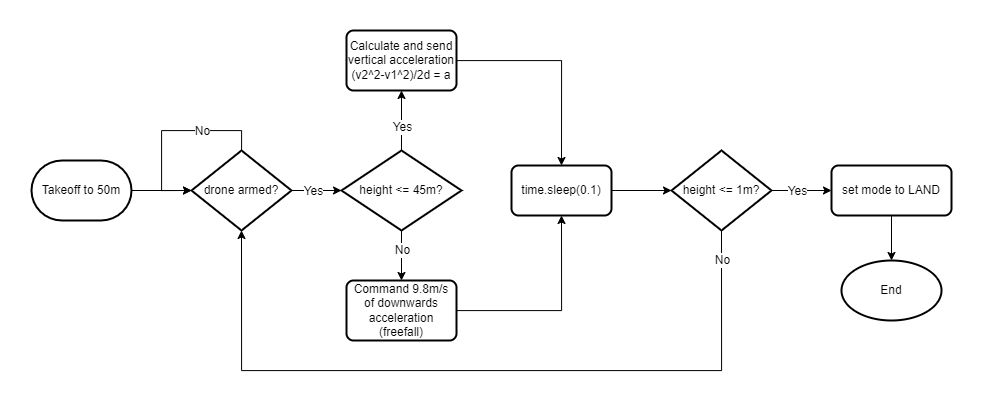

The diagram above was exported from draw.io. Its source (the exported page's mxGraphModel, read from the mxfile embedded in the PNG):
<mxGraphModel dx="2607" dy="1375" grid="1" gridSize="10" guides="1" tooltips="1" connect="1" arrows="1" fold="1" page="1" pageScale="1" pageWidth="850" pageHeight="1100" math="0" shadow="0">
  <root>
    <mxCell id="0" />
    <mxCell id="1" parent="0" />
    <mxCell id="9-jIX43nJT-8z2B2m9vy-22" value="" style="edgeStyle=orthogonalEdgeStyle;rounded=0;orthogonalLoop=1;jettySize=auto;html=1;" edge="1" parent="1" source="9-jIX43nJT-8z2B2m9vy-2" target="9-jIX43nJT-8z2B2m9vy-21">
      <mxGeometry relative="1" as="geometry" />
    </mxCell>
    <mxCell id="9-jIX43nJT-8z2B2m9vy-2" value="Takeoff to 50m" style="strokeWidth=2;html=1;shape=mxgraph.flowchart.terminator;whiteSpace=wrap;" vertex="1" parent="1">
      <mxGeometry x="320" y="450" width="100" height="60" as="geometry" />
    </mxCell>
    <mxCell id="9-jIX43nJT-8z2B2m9vy-37" value="" style="edgeStyle=orthogonalEdgeStyle;rounded=0;orthogonalLoop=1;jettySize=auto;html=1;" edge="1" parent="1" source="9-jIX43nJT-8z2B2m9vy-7" target="9-jIX43nJT-8z2B2m9vy-19">
      <mxGeometry relative="1" as="geometry" />
    </mxCell>
    <mxCell id="9-jIX43nJT-8z2B2m9vy-45" value="Yes" style="edgeLabel;html=1;align=center;verticalAlign=middle;resizable=0;points=[];fontSize=12;" vertex="1" connectable="0" parent="9-jIX43nJT-8z2B2m9vy-37">
      <mxGeometry x="-0.1733" relative="1" as="geometry">
        <mxPoint as="offset" />
      </mxGeometry>
    </mxCell>
    <mxCell id="9-jIX43nJT-8z2B2m9vy-42" style="edgeStyle=orthogonalEdgeStyle;rounded=0;orthogonalLoop=1;jettySize=auto;html=1;entryX=0.5;entryY=1;entryDx=0;entryDy=0;entryPerimeter=0;exitX=0.5;exitY=1;exitDx=0;exitDy=0;exitPerimeter=0;" edge="1" parent="1" source="9-jIX43nJT-8z2B2m9vy-7" target="9-jIX43nJT-8z2B2m9vy-21">
      <mxGeometry relative="1" as="geometry">
        <Array as="points">
          <mxPoint x="1010" y="660" />
          <mxPoint x="530" y="660" />
        </Array>
      </mxGeometry>
    </mxCell>
    <mxCell id="9-jIX43nJT-8z2B2m9vy-44" value="No" style="edgeLabel;html=1;align=center;verticalAlign=middle;resizable=0;points=[];fontSize=12;" vertex="1" connectable="0" parent="9-jIX43nJT-8z2B2m9vy-42">
      <mxGeometry x="-0.8792" y="-1" relative="1" as="geometry">
        <mxPoint x="1" y="-16" as="offset" />
      </mxGeometry>
    </mxCell>
    <mxCell id="9-jIX43nJT-8z2B2m9vy-7" value="height &amp;lt;= 1m?" style="strokeWidth=2;html=1;shape=mxgraph.flowchart.decision;whiteSpace=wrap;" vertex="1" parent="1">
      <mxGeometry x="960" y="440" width="100" height="80" as="geometry" />
    </mxCell>
    <mxCell id="9-jIX43nJT-8z2B2m9vy-35" style="edgeStyle=orthogonalEdgeStyle;rounded=0;orthogonalLoop=1;jettySize=auto;html=1;entryX=0.5;entryY=0;entryDx=0;entryDy=0;" edge="1" parent="1" source="9-jIX43nJT-8z2B2m9vy-13" target="9-jIX43nJT-8z2B2m9vy-48">
      <mxGeometry relative="1" as="geometry" />
    </mxCell>
    <mxCell id="9-jIX43nJT-8z2B2m9vy-13" value="Calculate and send vertical acceleration&lt;br&gt;(v2^2-v1^2)/2d = a" style="rounded=1;whiteSpace=wrap;html=1;absoluteArcSize=1;arcSize=14;strokeWidth=2;" vertex="1" parent="1">
      <mxGeometry x="635" y="320" width="110" height="60" as="geometry" />
    </mxCell>
    <mxCell id="9-jIX43nJT-8z2B2m9vy-38" value="" style="edgeStyle=orthogonalEdgeStyle;rounded=0;orthogonalLoop=1;jettySize=auto;html=1;" edge="1" parent="1" source="9-jIX43nJT-8z2B2m9vy-19" target="9-jIX43nJT-8z2B2m9vy-20">
      <mxGeometry relative="1" as="geometry" />
    </mxCell>
    <mxCell id="9-jIX43nJT-8z2B2m9vy-19" value="set mode to LAND" style="rounded=1;whiteSpace=wrap;html=1;absoluteArcSize=1;arcSize=14;strokeWidth=2;" vertex="1" parent="1">
      <mxGeometry x="1120" y="455" width="120" height="50" as="geometry" />
    </mxCell>
    <mxCell id="9-jIX43nJT-8z2B2m9vy-20" value="End" style="strokeWidth=2;html=1;shape=mxgraph.flowchart.start_1;whiteSpace=wrap;" vertex="1" parent="1">
      <mxGeometry x="1130" y="550" width="100" height="60" as="geometry" />
    </mxCell>
    <mxCell id="9-jIX43nJT-8z2B2m9vy-24" value="" style="edgeStyle=orthogonalEdgeStyle;rounded=0;orthogonalLoop=1;jettySize=auto;html=1;" edge="1" parent="1" source="9-jIX43nJT-8z2B2m9vy-21" target="9-jIX43nJT-8z2B2m9vy-23">
      <mxGeometry relative="1" as="geometry" />
    </mxCell>
    <mxCell id="9-jIX43nJT-8z2B2m9vy-25" value="Yes" style="edgeLabel;html=1;align=center;verticalAlign=middle;resizable=0;points=[];fontSize=12;" vertex="1" connectable="0" parent="9-jIX43nJT-8z2B2m9vy-24">
      <mxGeometry x="-0.2164" y="-2" relative="1" as="geometry">
        <mxPoint x="1" y="-2" as="offset" />
      </mxGeometry>
    </mxCell>
    <mxCell id="9-jIX43nJT-8z2B2m9vy-21" value="drone armed?" style="strokeWidth=2;html=1;shape=mxgraph.flowchart.decision;whiteSpace=wrap;" vertex="1" parent="1">
      <mxGeometry x="480" y="440" width="100" height="80" as="geometry" />
    </mxCell>
    <mxCell id="9-jIX43nJT-8z2B2m9vy-30" value="" style="edgeStyle=orthogonalEdgeStyle;rounded=0;orthogonalLoop=1;jettySize=auto;html=1;" edge="1" parent="1" source="9-jIX43nJT-8z2B2m9vy-23" target="9-jIX43nJT-8z2B2m9vy-29">
      <mxGeometry relative="1" as="geometry" />
    </mxCell>
    <mxCell id="9-jIX43nJT-8z2B2m9vy-31" value="No" style="edgeLabel;html=1;align=center;verticalAlign=middle;resizable=0;points=[];fontSize=12;" vertex="1" connectable="0" parent="9-jIX43nJT-8z2B2m9vy-30">
      <mxGeometry x="-0.32" y="-2" relative="1" as="geometry">
        <mxPoint x="2" y="3" as="offset" />
      </mxGeometry>
    </mxCell>
    <mxCell id="9-jIX43nJT-8z2B2m9vy-32" value="" style="edgeStyle=orthogonalEdgeStyle;rounded=0;orthogonalLoop=1;jettySize=auto;html=1;" edge="1" parent="1" source="9-jIX43nJT-8z2B2m9vy-23" target="9-jIX43nJT-8z2B2m9vy-13">
      <mxGeometry relative="1" as="geometry" />
    </mxCell>
    <mxCell id="9-jIX43nJT-8z2B2m9vy-34" value="Yes" style="edgeLabel;html=1;align=center;verticalAlign=middle;resizable=0;points=[];fontSize=12;" vertex="1" connectable="0" parent="9-jIX43nJT-8z2B2m9vy-32">
      <mxGeometry x="-0.1905" y="-1" relative="1" as="geometry">
        <mxPoint x="-1" as="offset" />
      </mxGeometry>
    </mxCell>
    <mxCell id="9-jIX43nJT-8z2B2m9vy-23" value="height &amp;lt;= 45m?" style="strokeWidth=2;html=1;shape=mxgraph.flowchart.decision;whiteSpace=wrap;" vertex="1" parent="1">
      <mxGeometry x="630" y="440" width="120" height="80" as="geometry" />
    </mxCell>
    <mxCell id="9-jIX43nJT-8z2B2m9vy-36" style="edgeStyle=orthogonalEdgeStyle;rounded=0;orthogonalLoop=1;jettySize=auto;html=1;entryX=0.5;entryY=1;entryDx=0;entryDy=0;" edge="1" parent="1" source="9-jIX43nJT-8z2B2m9vy-29" target="9-jIX43nJT-8z2B2m9vy-48">
      <mxGeometry relative="1" as="geometry">
        <Array as="points">
          <mxPoint x="850" y="600" />
        </Array>
      </mxGeometry>
    </mxCell>
    <mxCell id="9-jIX43nJT-8z2B2m9vy-29" value="Command 9.8m/s of downwards acceleration (freefall)" style="rounded=1;whiteSpace=wrap;html=1;absoluteArcSize=1;arcSize=14;strokeWidth=2;" vertex="1" parent="1">
      <mxGeometry x="635" y="570" width="110" height="60" as="geometry" />
    </mxCell>
    <mxCell id="9-jIX43nJT-8z2B2m9vy-39" style="edgeStyle=orthogonalEdgeStyle;rounded=0;orthogonalLoop=1;jettySize=auto;html=1;entryX=0;entryY=0.5;entryDx=0;entryDy=0;entryPerimeter=0;" edge="1" parent="1" source="9-jIX43nJT-8z2B2m9vy-21" target="9-jIX43nJT-8z2B2m9vy-21">
      <mxGeometry relative="1" as="geometry">
        <Array as="points">
          <mxPoint x="530" y="420" />
          <mxPoint x="450" y="420" />
          <mxPoint x="450" y="480" />
        </Array>
      </mxGeometry>
    </mxCell>
    <mxCell id="9-jIX43nJT-8z2B2m9vy-41" value="No" style="edgeLabel;html=1;align=center;verticalAlign=middle;resizable=0;points=[];fontSize=12;" vertex="1" connectable="0" parent="9-jIX43nJT-8z2B2m9vy-39">
      <mxGeometry x="-0.5059" relative="1" as="geometry">
        <mxPoint x="-13" as="offset" />
      </mxGeometry>
    </mxCell>
    <mxCell id="9-jIX43nJT-8z2B2m9vy-49" value="" style="edgeStyle=orthogonalEdgeStyle;rounded=0;orthogonalLoop=1;jettySize=auto;html=1;" edge="1" parent="1" source="9-jIX43nJT-8z2B2m9vy-48" target="9-jIX43nJT-8z2B2m9vy-7">
      <mxGeometry relative="1" as="geometry" />
    </mxCell>
    <mxCell id="9-jIX43nJT-8z2B2m9vy-48" value="time.sleep(0.1)" style="rounded=1;whiteSpace=wrap;html=1;absoluteArcSize=1;arcSize=14;strokeWidth=2;" vertex="1" parent="1">
      <mxGeometry x="800" y="455" width="100" height="50" as="geometry" />
    </mxCell>
  </root>
</mxGraphModel>